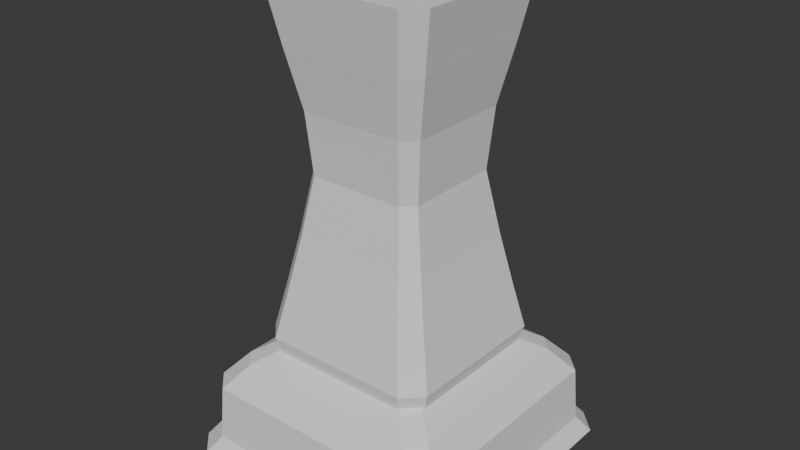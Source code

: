 # Source: den.blend  (saved by Blender 5.2.45; exported with 4.5.12 LTS)
import bpy
from mathutils import Matrix  # noqa: F401  (used for matrix-valued properties, if any)

bpy.ops.wm.read_factory_settings(use_empty=True)
scene = bpy.context.scene
scene.name = 'Scene'

# ---- collections
col_collection = bpy.data.collections.new('Collection'); scene.collection.children.link(col_collection)

# ---- world
world_world = bpy.data.worlds.new('World'); scene.world = world_world
world_world.use_nodes = True; world_world.node_tree.nodes.clear()
_N = world_world.node_tree.nodes; _L = world_world.node_tree.links
n0 = _N.new('ShaderNodeOutputWorld'); n0.name = 'World Output'; n0.location = (200, 100)
n1 = _N.new('ShaderNodeBackground'); n1.name = 'Background'; n1.location = (-200, 100)
n1.inputs[0].default_value = (0.05088, 0.05088, 0.05088, 1.0)
_L.new(n1.outputs[0], n0.inputs[0])
n0.is_active_output = True
world_world.color = (0.05088, 0.05088, 0.05088)
world_world.sun_shadow_jitter_overblur = 0.0

# ---- meshes
me_plane = bpy.data.meshes.new('Plane')
me_plane.from_pydata([(-0.5128, -0.6, 0.0), (-0.6, -0.5128, 0.0), (0.6, -0.5128, 0.0), (0.5128, -0.6, 0.0), (-0.5128, 0.6, 0.0), (-0.6, 0.5128, 0.0), (0.5128, 0.6, 0.0), (0.6, 0.5128, 0.0), (-0.55, 0.47, 0.07), (-0.55, -0.47, 0.07), (-0.47, -0.55, 0.07), (0.47, -0.55, 0.07), (0.55, -0.47, 0.07), (0.55, 0.47, 0.07), (0.47, 0.55, 0.07), (-0.47, 0.55, 0.07), (-0.5362, 0.4583, 0.3), (-0.5362, -0.4583, 0.3), (-0.4583, -0.5362, 0.3), (0.4583, -0.5362, 0.3), (0.5362, -0.4583, 0.3), (0.5362, 0.4583, 0.3), (0.4583, 0.5362, 0.3), (-0.4583, 0.5362, 0.3), (-0.4494, 0.384, 0.4), (-0.4494, -0.384, 0.4), (-0.384, -0.4494, 0.4), (0.384, -0.4494, 0.4), (0.4494, -0.384, 0.4), (0.4494, 0.384, 0.4), (0.384, 0.4494, 0.4), (-0.384, 0.4494, 0.4), (-0.3532, 0.3018, 0.46), (-0.3532, -0.3018, 0.46), (-0.3018, -0.3532, 0.46), (0.3018, -0.3532, 0.46), (0.3532, -0.3018, 0.46), (0.3532, 0.3018, 0.46), (0.3018, 0.3532, 0.46), (-0.3018, 0.3532, 0.46)], [], [(1, 5, 4, 6, 7, 2, 3, 0), (15, 8, 16, 23), (6, 4, 15, 14), (2, 7, 13, 12), (0, 3, 11, 10), (5, 1, 9, 8), (4, 5, 8, 15), (7, 6, 14, 13), (3, 2, 12, 11), (1, 0, 10, 9), (20, 21, 29, 28), (13, 14, 22, 21), (11, 12, 20, 19), (9, 10, 18, 17), (14, 15, 23, 22), (12, 13, 21, 20), (10, 11, 19, 18), (8, 9, 17, 16), (30, 31, 39, 38), (18, 19, 27, 26), (16, 17, 25, 24), (23, 16, 24, 31), (21, 22, 30, 29), (19, 20, 28, 27), (17, 18, 26, 25), (22, 23, 31, 30), (33, 34, 35, 36, 37, 38, 39, 32), (28, 29, 37, 36), (26, 27, 35, 34), (24, 25, 33, 32), (31, 24, 32, 39), (29, 30, 38, 37), (27, 28, 36, 35), (25, 26, 34, 33)])
_uv = me_plane.uv_layers.new(name='UVMap')
_uv.uv.foreach_set('vector', [0.0, 0.07273, 0.0, 0.9273, 0.07273, 1.0, 0.9273, 1.0, 1.0, 0.9273, 1.0, 0.07273, 0.9273, 0.0, 0.07273, 0.0, 0.07273, 1.0, 0.0, 0.9273, 0.0, 0.9273, 0.07273, 1.0, 0.9273, 1.0, 0.07273, 1.0, 0.07273, 1.0, 0.9273, 1.0, 1.0, 0.07273, 1.0, 0.9273, 1.0, 0.9273, 1.0, 0.07273, 0.07273, 0.0, 0.9273, 0.0, 0.9273, 0.0, 0.07273, 0.0, 0.0, 0.9273, 0.0, 0.07273, 0.0, 0.07273, 0.0, 0.9273, 0.07273, 1.0, 0.0, 0.9273, 0.0, 0.9273, 0.07273, 1.0, 1.0, 0.9273, 0.9273, 1.0, 0.9273, 1.0, 1.0, 0.9273, 0.9273, 0.0, 1.0, 0.07273, 1.0, 0.07273, 0.9273, 0.0, 0.0, 0.07273, 0.07273, 0.0, 0.07273, 0.0, 0.0, 0.07273, 1.0, 0.07273, 1.0, 0.9273, 1.0, 0.9273, 1.0, 0.07273, 1.0, 0.9273, 0.9273, 1.0, 0.9273, 1.0, 1.0, 0.9273, 0.9273, 0.0, 1.0, 0.07273, 1.0, 0.07273, 0.9273, 0.0, 0.0, 0.07273, 0.07273, 0.0, 0.07273, 0.0, 0.0, 0.07273, 0.9273, 1.0, 0.07273, 1.0, 0.07273, 1.0, 0.9273, 1.0, 1.0, 0.07273, 1.0, 0.9273, 1.0, 0.9273, 1.0, 0.07273, 0.07273, 0.0, 0.9273, 0.0, 0.9273, 0.0, 0.07273, 0.0, 0.0, 0.9273, 0.0, 0.07273, 0.0, 0.07273, 0.0, 0.9273, 0.9273, 1.0, 0.07273, 1.0, 0.07273, 1.0, 0.9273, 1.0, 0.07273, 0.0, 0.9273, 0.0, 0.9273, 0.0, 0.07273, 0.0, 0.0, 0.9273, 0.0, 0.07273, 0.0, 0.07273, 0.0, 0.9273, 0.07273, 1.0, 0.0, 0.9273, 0.0, 0.9273, 0.07273, 1.0, 1.0, 0.9273, 0.9273, 1.0, 0.9273, 1.0, 1.0, 0.9273, 0.9273, 0.0, 1.0, 0.07273, 1.0, 0.07273, 0.9273, 0.0, 0.0, 0.07273, 0.07273, 0.0, 0.07273, 0.0, 0.0, 0.07273, 0.9273, 1.0, 0.07273, 1.0, 0.07273, 1.0, 0.9273, 1.0, 0.0, 0.07273, 0.07273, 0.0, 0.9273, 0.0, 1.0, 0.07273, 1.0, 0.9273, 0.9273, 1.0, 0.07273, 1.0, 0.0, 0.9273, 1.0, 0.07273, 1.0, 0.9273, 1.0, 0.9273, 1.0, 0.07273, 0.07273, 0.0, 0.9273, 0.0, 0.9273, 0.0, 0.07273, 0.0, 0.0, 0.9273, 0.0, 0.07273, 0.0, 0.07273, 0.0, 0.9273, 0.07273, 1.0, 0.0, 0.9273, 0.0, 0.9273, 0.07273, 1.0, 1.0, 0.9273, 0.9273, 1.0, 0.9273, 1.0, 1.0, 0.9273, 0.9273, 0.0, 1.0, 0.07273, 1.0, 0.07273, 0.9273, 0.0, 0.0, 0.07273, 0.07273, 0.0, 0.07273, 0.0, 0.0, 0.07273])
me_plane.update()
me_plane_001 = bpy.data.meshes.new('Plane.001')
me_plane_001.from_pydata([(0.3062, -0.3802, 0.06), (-0.3062, -0.3802, 0.06), (-0.3802, -0.3062, 0.06), (-0.3802, 0.3062, 0.06), (-0.29, -0.36, -0.01), (-0.36, -0.29, -0.01), (0.36, -0.29, -0.01), (0.29, -0.36, -0.01), (-0.29, 0.36, -0.01), (-0.36, 0.29, -0.01), (0.29, 0.36, -0.01), (0.36, 0.29, -0.01), (0.3802, -0.3062, 0.06), (0.3802, 0.3062, 0.06), (0.3062, 0.3802, 0.06), (-0.3062, 0.3802, 0.06), (0.2741, -0.3402, 0.24), (0.3402, -0.2741, 0.24), (-0.2741, -0.3402, 0.24), (-0.3402, -0.2741, 0.24), (-0.3402, 0.2741, 0.24), (0.3402, 0.2741, 0.24), (0.2741, 0.3402, 0.24), (-0.2741, 0.3402, 0.24), (0.2338, -0.2902, 0.48), (0.2902, -0.2338, 0.48), (-0.2338, -0.2902, 0.48), (-0.2902, -0.2338, 0.48), (-0.2902, 0.2338, 0.48), (0.2902, 0.2338, 0.48), (0.2338, 0.2902, 0.48), (-0.2338, 0.2902, 0.48), (0.1976, -0.2452, 0.73), (0.2452, -0.1976, 0.73), (-0.1976, -0.2452, 0.73), (-0.2452, -0.1976, 0.73), (-0.2452, 0.1976, 0.73), (0.2452, 0.1976, 0.73), (0.1976, 0.2452, 0.73), (-0.1976, 0.2452, 0.73), (0.2138, -0.2654, 0.98), (0.2654, -0.2138, 0.98), (-0.2138, -0.2654, 0.98), (-0.2654, -0.2138, 0.98), (-0.2654, 0.2138, 0.98), (0.2654, 0.2138, 0.98), (0.2138, 0.2654, 0.98), (-0.2138, 0.2654, 0.98), (0.2542, -0.3155, 1.22), (0.3155, -0.2542, 1.22), (-0.2542, -0.3155, 1.22), (-0.3155, -0.2542, 1.22), (-0.3155, 0.2542, 1.22), (0.3155, 0.2542, 1.22), (0.2542, 0.3155, 1.22), (-0.2542, 0.3155, 1.22), (0.2905, -0.3606, 1.46), (0.3606, -0.2905, 1.46), (-0.2905, -0.3606, 1.46), (-0.3606, -0.2905, 1.46), (-0.3606, 0.2905, 1.46), (0.3606, 0.2905, 1.46), (0.2905, 0.3606, 1.46), (-0.2905, 0.3606, 1.46)], [], [(14, 15, 23, 22), (5, 9, 8, 10, 11, 6, 7, 4), (5, 4, 1, 2), (10, 8, 15, 14), (6, 11, 13, 12), (4, 7, 0, 1), (9, 5, 2, 3), (8, 9, 3, 15), (11, 10, 14, 13), (7, 6, 12, 0), (20, 19, 27, 28), (3, 2, 19, 20), (12, 13, 21, 17), (1, 0, 16, 18), (15, 3, 20, 23), (13, 14, 22, 21), (2, 1, 18, 19), (0, 12, 17, 16), (31, 28, 36, 39), (18, 16, 24, 26), (22, 23, 31, 30), (17, 21, 29, 25), (19, 18, 26, 27), (16, 17, 25, 24), (23, 20, 28, 31), (21, 22, 30, 29), (33, 37, 45, 41), (29, 30, 38, 37), (28, 27, 35, 36), (26, 24, 32, 34), (30, 31, 39, 38), (25, 29, 37, 33), (27, 26, 34, 35), (24, 25, 33, 32), (46, 47, 55, 54), (35, 34, 42, 43), (32, 33, 41, 40), (39, 36, 44, 47), (37, 38, 46, 45), (36, 35, 43, 44), (34, 32, 40, 42), (38, 39, 47, 46), (53, 54, 62, 61), (41, 45, 53, 49), (43, 42, 50, 51), (40, 41, 49, 48), (47, 44, 52, 55), (45, 46, 54, 53), (44, 43, 51, 52), (42, 40, 48, 50), (59, 58, 56, 57, 61, 62, 63, 60), (52, 51, 59, 60), (50, 48, 56, 58), (54, 55, 63, 62), (49, 53, 61, 57), (51, 50, 58, 59), (48, 49, 57, 56), (55, 52, 60, 63)])
_uv = me_plane_001.uv_layers.new(name='UVMap')
_uv.uv.foreach_set('vector', [0.9028, 1.0, 0.09722, 1.0, 0.09722, 1.0, 0.9028, 1.0, 0.0, 0.09722, 0.0, 0.9028, 0.09722, 1.0, 0.9028, 1.0, 1.0, 0.9028, 1.0, 0.09722, 0.9028, 0.0, 0.09722, 0.0, 0.0, 0.09722, 0.09722, 0.0, 0.09722, 0.0, 0.0, 0.09722, 0.9028, 1.0, 0.09722, 1.0, 0.09722, 1.0, 0.9028, 1.0, 1.0, 0.09722, 1.0, 0.9028, 1.0, 0.9028, 1.0, 0.09722, 0.09722, 0.0, 0.9028, 0.0, 0.9028, 0.0, 0.09722, 0.0, 0.0, 0.9028, 0.0, 0.09722, 0.0, 0.09722, 0.0, 0.9028, 0.09722, 1.0, 0.0, 0.9028, 0.0, 0.9028, 0.09722, 1.0, 1.0, 0.9028, 0.9028, 1.0, 0.9028, 1.0, 1.0, 0.9028, 0.9028, 0.0, 1.0, 0.09722, 1.0, 0.09722, 0.9028, 0.0, 0.0, 0.9028, 0.0, 0.09722, 0.0, 0.09722, 0.0, 0.9028, 0.0, 0.9028, 0.0, 0.09722, 0.0, 0.09722, 0.0, 0.9028, 1.0, 0.09722, 1.0, 0.9028, 1.0, 0.9028, 1.0, 0.09722, 0.09722, 0.0, 0.9028, 0.0, 0.9028, 0.0, 0.09722, 0.0, 0.09722, 1.0, 0.0, 0.9028, 0.0, 0.9028, 0.09722, 1.0, 1.0, 0.9028, 0.9028, 1.0, 0.9028, 1.0, 1.0, 0.9028, 0.0, 0.09722, 0.09722, 0.0, 0.09722, 0.0, 0.0, 0.09722, 0.9028, 0.0, 1.0, 0.09722, 1.0, 0.09722, 0.9028, 0.0, 0.09722, 1.0, 0.0, 0.9028, 0.0, 0.9028, 0.09722, 1.0, 0.09722, 0.0, 0.9028, 0.0, 0.9028, 0.0, 0.09722, 0.0, 0.9028, 1.0, 0.09722, 1.0, 0.09722, 1.0, 0.9028, 1.0, 1.0, 0.09722, 1.0, 0.9028, 1.0, 0.9028, 1.0, 0.09722, 0.0, 0.09722, 0.09722, 0.0, 0.09722, 0.0, 0.0, 0.09722, 0.9028, 0.0, 1.0, 0.09722, 1.0, 0.09722, 0.9028, 0.0, 0.09722, 1.0, 0.0, 0.9028, 0.0, 0.9028, 0.09722, 1.0, 1.0, 0.9028, 0.9028, 1.0, 0.9028, 1.0, 1.0, 0.9028, 1.0, 0.09722, 1.0, 0.9028, 1.0, 0.9028, 1.0, 0.09722, 1.0, 0.9028, 0.9028, 1.0, 0.9028, 1.0, 1.0, 0.9028, 0.0, 0.9028, 0.0, 0.09722, 0.0, 0.09722, 0.0, 0.9028, 0.09722, 0.0, 0.9028, 0.0, 0.9028, 0.0, 0.09722, 0.0, 0.9028, 1.0, 0.09722, 1.0, 0.09722, 1.0, 0.9028, 1.0, 1.0, 0.09722, 1.0, 0.9028, 1.0, 0.9028, 1.0, 0.09722, 0.0, 0.09722, 0.09722, 0.0, 0.09722, 0.0, 0.0, 0.09722, 0.9028, 0.0, 1.0, 0.09722, 1.0, 0.09722, 0.9028, 0.0, 0.9028, 1.0, 0.09722, 1.0, 0.09722, 1.0, 0.9028, 1.0, 0.0, 0.09722, 0.09722, 0.0, 0.09722, 0.0, 0.0, 0.09722, 0.9028, 0.0, 1.0, 0.09722, 1.0, 0.09722, 0.9028, 0.0, 0.09722, 1.0, 0.0, 0.9028, 0.0, 0.9028, 0.09722, 1.0, 1.0, 0.9028, 0.9028, 1.0, 0.9028, 1.0, 1.0, 0.9028, 0.0, 0.9028, 0.0, 0.09722, 0.0, 0.09722, 0.0, 0.9028, 0.09722, 0.0, 0.9028, 0.0, 0.9028, 0.0, 0.09722, 0.0, 0.9028, 1.0, 0.09722, 1.0, 0.09722, 1.0, 0.9028, 1.0, 1.0, 0.9028, 0.9028, 1.0, 0.9028, 1.0, 1.0, 0.9028, 1.0, 0.09722, 1.0, 0.9028, 1.0, 0.9028, 1.0, 0.09722, 0.0, 0.09722, 0.09722, 0.0, 0.09722, 0.0, 0.0, 0.09722, 0.9028, 0.0, 1.0, 0.09722, 1.0, 0.09722, 0.9028, 0.0, 0.09722, 1.0, 0.0, 0.9028, 0.0, 0.9028, 0.09722, 1.0, 1.0, 0.9028, 0.9028, 1.0, 0.9028, 1.0, 1.0, 0.9028, 0.0, 0.9028, 0.0, 0.09722, 0.0, 0.09722, 0.0, 0.9028, 0.09722, 0.0, 0.9028, 0.0, 0.9028, 0.0, 0.09722, 0.0, 0.0, 0.09722, 0.09722, 0.0, 0.9028, 0.0, 1.0, 0.09722, 1.0, 0.9028, 0.9028, 1.0, 0.09722, 1.0, 0.0, 0.9028, 0.0, 0.9028, 0.0, 0.09722, 0.0, 0.09722, 0.0, 0.9028, 0.09722, 0.0, 0.9028, 0.0, 0.9028, 0.0, 0.09722, 0.0, 0.9028, 1.0, 0.09722, 1.0, 0.09722, 1.0, 0.9028, 1.0, 1.0, 0.09722, 1.0, 0.9028, 1.0, 0.9028, 1.0, 0.09722, 0.0, 0.09722, 0.09722, 0.0, 0.09722, 0.0, 0.0, 0.09722, 0.9028, 0.0, 1.0, 0.09722, 1.0, 0.09722, 0.9028, 0.0, 0.09722, 1.0, 0.0, 0.9028, 0.0, 0.9028, 0.09722, 1.0])
me_plane_001.update()

# ---- objects
ob_empty = bpy.data.objects.new('Empty', None)
ob_de = bpy.data.objects.new('De', me_plane)
ob_tru = bpy.data.objects.new('tru', me_plane_001)

# ---- transforms, parenting, visibility, modifiers, constraints
ob_empty.location = (-2.552, 0.0, 2.978)
ob_empty.rotation_euler = (1.55, 3.954e-07, 1.864)
ob_empty.empty_display_type = 'IMAGE'
ob_empty.empty_display_size = 5.0
ob_empty.hide_select = True
ob_de.location = (1.794e-16, 2.492, 0.808)
ob_tru.location = (0.0, 2.492, 1.268)

# ---- collection membership
col_collection.objects.link(ob_empty)
col_collection.objects.link(ob_de)
col_collection.objects.link(ob_tru)

# ---- scene / render settings (as saved in the file)
scene.frame_start = 1; scene.frame_end = 250; scene.frame_set(1)
scene.render.engine = 'BLENDER_EEVEE_NEXT'
scene.render.bake_bias = 0.0
scene.render.bake_samples = 0
scene.render.compositor_device = 'GPU'
scene.eevee.use_volume_custom_range = False
scene.eevee.fast_gi_thickness_near = 0.1
scene.eevee.fast_gi_thickness_far = 0.0
scene.eevee.ray_tracing_options.screen_trace_thickness = 0.1
bpy.context.view_layer.update()

# ---- added for rendering (the .blend has no active camera and no usable light): camera, sun
cam_auto = bpy.data.cameras.new('AutoCamera')
cam_auto.lens = 50.0
cam_auto.sensor_width = 36.0
cam_auto.clip_end = 1000.0
ob_auto_camera = bpy.data.objects.new('AutoCamera', cam_auto)
scene.collection.objects.link(ob_auto_camera)
ob_auto_camera.location = (2.37097, -0.35292, 3.66481)
ob_auto_camera.rotation_euler = (1.09748, -7.21219e-08, 0.694738)
scene.camera = ob_auto_camera
light_auto_sun = bpy.data.lights.new('AutoSun', 'SUN')
light_auto_sun.energy = 3.0
light_auto_sun.angle = 0.0523599
ob_auto_sun = bpy.data.objects.new('AutoSun', light_auto_sun)
scene.collection.objects.link(ob_auto_sun)
ob_auto_sun.rotation_euler = (0.872665, 0.174533, 0.523599)
bpy.context.view_layer.update()
